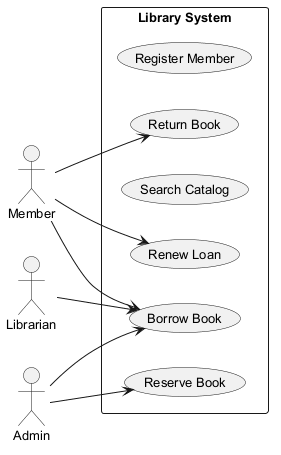

The diagram above was rendered by PlantUML. Its source (embedded in the PNG):
@startuml
skinparam backgroundColor #FFFFFF
skinparam classBackgroundColor #F1F8E9
skinparam classBorderColor #33691E
skinparam defaultFontSize 13
left to right direction
actor "Member" as Member
actor "Admin" as Admin
actor "Librarian" as Librarian
rectangle "Library System" {
  usecase "Register Member" as UC_RegisterMember
  usecase "Return Book" as UC_ReturnBook
  usecase "Search Catalog" as UC_SearchCatalog
  usecase "Renew Loan" as UC_RenewLoan
  usecase "Borrow Book" as UC_BorrowBook
  usecase "Reserve Book" as UC_ReserveBook
}
Member --> UC_ReturnBook
Member --> UC_BorrowBook
Member --> UC_RenewLoan
Admin --> UC_ReserveBook
Admin --> UC_BorrowBook
Librarian --> UC_BorrowBook
@enduml